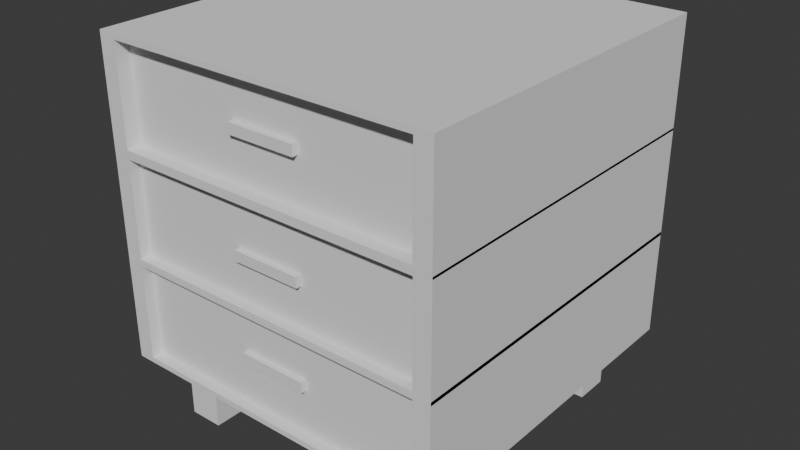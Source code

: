 # Source: Commode_Type_1_.blend  (saved by Blender 4.3.32; exported with 4.5.12 LTS)
import bpy
from mathutils import Matrix  # noqa: F401  (used for matrix-valued properties, if any)

bpy.ops.wm.read_factory_settings(use_empty=True)
scene = bpy.context.scene
scene.name = 'Scene'

# ---- collections
col_collection = bpy.data.collections.new('Collection'); scene.collection.children.link(col_collection)

# ---- world
world_world = bpy.data.worlds.new('World'); scene.world = world_world
world_world.use_nodes = True; world_world.node_tree.nodes.clear()
_N = world_world.node_tree.nodes; _L = world_world.node_tree.links
n0 = _N.new('ShaderNodeOutputWorld'); n0.name = 'World Output'; n0.location = (300, 300)
n1 = _N.new('ShaderNodeBackground'); n1.name = 'Background'; n1.location = (10, 300)
n1.inputs[0].default_value = (0.05088, 0.05088, 0.05088, 1.0)
_L.new(n1.outputs[0], n0.inputs[0])
n0.is_active_output = True
world_world.color = (0.05088, 0.05088, 0.05088)
world_world.sun_shadow_jitter_overblur = 0.0

# ---- meshes
me_cube_012 = bpy.data.meshes.new('Cube.012')
me_cube_012.from_pydata([(0.6011, -0.1013, 0.6853), (0.6011, -0.3021, 0.6849), (0.6011, -0.0999, 0.1142), (0.6011, -0.3007, 0.1137), (0.7989, -0.1013, 0.6853), (0.7989, -0.3021, 0.6849), (0.7989, -0.0999, 0.1142), (0.7989, -0.3007, 0.1137), (-0.7989, -0.1013, 0.6853), (-0.7989, -0.3021, 0.6849), (-0.7989, -0.0999, 0.1142), (-0.7989, -0.3007, 0.1137), (-0.6011, -0.1013, 0.6853), (-0.6011, -0.3021, 0.6849), (-0.6011, -0.0999, 0.1142), (-0.6011, -0.3007, 0.1137), (0.6011, -1.601, 0.6817), (0.6011, -1.802, 0.6812), (0.6011, -1.6, 0.1105), (0.6011, -1.801, 0.11), (0.7989, -1.601, 0.6817), (0.7989, -1.802, 0.6812), (0.7989, -1.6, 0.1105), (0.7989, -1.801, 0.11), (-0.7989, -1.601, 0.6817), (-0.7989, -1.802, 0.6812), (-0.7989, -1.6, 0.1105), (-0.7989, -1.801, 0.11), (-0.6011, -1.601, 0.6817), (-0.6011, -1.802, 0.6812), (-0.6011, -1.6, 0.1105), (-0.6011, -1.801, 0.11)], [], [(0, 1, 3, 2), (2, 3, 7, 6), (6, 7, 5, 4), (4, 5, 1, 0), (2, 6, 4, 0), (7, 3, 1, 5), (8, 9, 11, 10), (10, 11, 15, 14), (14, 15, 13, 12), (12, 13, 9, 8), (10, 14, 12, 8), (15, 11, 9, 13), (16, 17, 19, 18), (18, 19, 23, 22), (22, 23, 21, 20), (20, 21, 17, 16), (18, 22, 20, 16), (23, 19, 17, 21), (24, 25, 27, 26), (26, 27, 31, 30), (30, 31, 29, 28), (28, 29, 25, 24), (26, 30, 28, 24), (31, 27, 25, 29)])
me_cube_012.polygons.foreach_set('use_smooth', [True] * 24)
_k = set([(0, 1), (0, 2), (0, 4), (1, 3), (1, 5), (2, 3), (2, 6), (3, 7), (4, 5), (4, 6), (5, 7), (6, 7), (8, 9), (8, 10), (8, 12), (9, 11), (9, 13), (10, 11), (10, 14), (11, 15), (12, 13), (12, 14), (13, 15), (14, 15), (16, 17), (16, 18), (16, 20), (17, 19), (17, 21), (18, 19), (18, 22), (19, 23), (20, 21), (20, 22), (21, 23), (22, 23), (24, 25), (24, 26), (24, 28), (25, 27), (25, 29), (26, 27), (26, 30), (27, 31), (28, 29), (28, 30), (29, 31), (30, 31)])
me_cube_012.attributes.new('sharp_edge', 'BOOLEAN', 'EDGE').data.foreach_set('value', [ (min(e.vertices), max(e.vertices)) in _k for e in me_cube_012.edges])
_uv = me_cube_012.uv_layers.new(name='UVMap')
_uv.uv.foreach_set('vector', [0.375, 0.0, 0.625, 0.0, 0.625, 0.25, 0.375, 0.25, 0.375, 0.25, 0.625, 0.25, 0.625, 0.5, 0.375, 0.5, 0.375, 0.5, 0.625, 0.5, 0.625, 0.75, 0.375, 0.75, 0.375, 0.75, 0.625, 0.75, 0.625, 1.0, 0.375, 1.0, 0.125, 0.5, 0.375, 0.5, 0.375, 0.75, 0.125, 0.75, 0.625, 0.5, 0.875, 0.5, 0.875, 0.75, 0.625, 0.75, 0.375, 0.0, 0.625, 0.0, 0.625, 0.25, 0.375, 0.25, 0.375, 0.25, 0.625, 0.25, 0.625, 0.5, 0.375, 0.5, 0.375, 0.5, 0.625, 0.5, 0.625, 0.75, 0.375, 0.75, 0.375, 0.75, 0.625, 0.75, 0.625, 1.0, 0.375, 1.0, 0.125, 0.5, 0.375, 0.5, 0.375, 0.75, 0.125, 0.75, 0.625, 0.5, 0.875, 0.5, 0.875, 0.75, 0.625, 0.75, 0.375, 0.0, 0.625, 0.0, 0.625, 0.25, 0.375, 0.25, 0.375, 0.25, 0.625, 0.25, 0.625, 0.5, 0.375, 0.5, 0.375, 0.5, 0.625, 0.5, 0.625, 0.75, 0.375, 0.75, 0.375, 0.75, 0.625, 0.75, 0.625, 1.0, 0.375, 1.0, 0.125, 0.5, 0.375, 0.5, 0.375, 0.75, 0.125, 0.75, 0.625, 0.5, 0.875, 0.5, 0.875, 0.75, 0.625, 0.75, 0.375, 0.0, 0.625, 0.0, 0.625, 0.25, 0.375, 0.25, 0.375, 0.25, 0.625, 0.25, 0.625, 0.5, 0.375, 0.5, 0.375, 0.5, 0.625, 0.5, 0.625, 0.75, 0.375, 0.75, 0.375, 0.75, 0.625, 0.75, 0.625, 1.0, 0.375, 1.0, 0.125, 0.5, 0.375, 0.5, 0.375, 0.75, 0.125, 0.75, 0.625, 0.5, 0.875, 0.5, 0.875, 0.75, 0.625, 0.75])
me_cube_012.update()
me_cube_012.normals_split_custom_set([tuple(v) for v in zip(*[iter([1.0, 2.312e-07, 1.562e-07, 1.0, 2.312e-07, 1.562e-07, 1.0, 2.312e-07, 1.562e-07, 1.0, 2.312e-07, 1.562e-07, -2.815e-07, -0.002441, 1.0, -2.815e-07, -0.002441, 1.0, -2.815e-07, -0.002441, 1.0, -2.815e-07, -0.002441, 1.0, -1.0, 3.401e-07, -1.562e-07, -1.0, 3.401e-07, -1.562e-07, -1.0, 3.401e-07, -1.562e-07, -1.0, 3.401e-07, -1.562e-07, 3.753e-07, 0.002441, -1.0, 3.753e-07, 0.002441, -1.0, 3.753e-07, 0.002441, -1.0, 3.753e-07, 0.002441, -1.0, -1.509e-07, -1.0, -0.002441, -1.509e-07, -1.0, -0.002441, -1.509e-07, -1.0, -0.002441, -1.509e-07, -1.0, -0.002441, 1.493e-07, 1.0, 0.002441, 1.493e-07, 1.0, 0.002441, 1.493e-07, 1.0, 0.002441, 1.493e-07, 1.0, 0.002441, 1.0, -4.447e-07, 1.562e-07, 1.0, -4.447e-07, 1.562e-07, 1.0, -4.447e-07, 1.562e-07, 1.0, -4.447e-07, 1.562e-07, -2.815e-07, -0.002441, 1.0, -2.815e-07, -0.002441, 1.0, -2.815e-07, -0.002441, 1.0, -2.815e-07, -0.002441, 1.0, -1.0, -2.838e-07, -1.562e-07, -1.0, -2.838e-07, -1.562e-07, -1.0, -2.838e-07, -1.562e-07, -1.0, -2.838e-07, -1.562e-07, 3.753e-07, 0.002441, -1.0, 3.753e-07, 0.002441, -1.0, 3.753e-07, 0.002441, -1.0, 3.753e-07, 0.002441, -1.0, -1.509e-07, -1.0, -0.002441, -1.509e-07, -1.0, -0.002441, -1.509e-07, -1.0, -0.002441, -1.509e-07, -1.0, -0.002441, 1.493e-07, 1.0, 0.002441, 1.493e-07, 1.0, 0.002441, 1.493e-07, 1.0, 0.002441, 1.493e-07, 1.0, 0.002441, 1.0, 2.312e-07, 1.562e-07, 1.0, 2.312e-07, 1.562e-07, 1.0, 2.312e-07, 1.562e-07, 1.0, 2.312e-07, 1.562e-07, -2.815e-07, -0.002441, 1.0, -2.815e-07, -0.002441, 1.0, -2.815e-07, -0.002441, 1.0, -2.815e-07, -0.002441, 1.0, -1.0, 3.401e-07, -1.562e-07, -1.0, 3.401e-07, -1.562e-07, -1.0, 3.401e-07, -1.562e-07, -1.0, 3.401e-07, -1.562e-07, 3.753e-07, 0.002441, -1.0, 3.753e-07, 0.002441, -1.0, 3.753e-07, 0.002441, -1.0, 3.753e-07, 0.002441, -1.0, 0.0, -1.0, -0.002441, 0.0, -1.0, -0.002441, 0.0, -1.0, -0.002441, 0.0, -1.0, -0.002441, -1.031e-09, 1.0, 0.002441, -1.031e-09, 1.0, 0.002441, -1.031e-09, 1.0, 0.002441, -1.031e-09, 1.0, 0.002441, 1.0, -4.447e-07, 1.562e-07, 1.0, -4.447e-07, 1.562e-07, 1.0, -4.447e-07, 1.562e-07, 1.0, -4.447e-07, 1.562e-07, -2.815e-07, -0.002441, 1.0, -2.815e-07, -0.002441, 1.0, -2.815e-07, -0.002441, 1.0, -2.815e-07, -0.002441, 1.0, -1.0, -2.838e-07, -1.562e-07, -1.0, -2.838e-07, -1.562e-07, -1.0, -2.838e-07, -1.562e-07, -1.0, -2.838e-07, -1.562e-07, 3.753e-07, 0.002441, -1.0, 3.753e-07, 0.002441, -1.0, 3.753e-07, 0.002441, -1.0, 3.753e-07, 0.002441, -1.0, 0.0, -1.0, -0.002441, 0.0, -1.0, -0.002441, 0.0, -1.0, -0.002441, 0.0, -1.0, -0.002441, -1.031e-09, 1.0, 0.002441, -1.031e-09, 1.0, 0.002441, -1.031e-09, 1.0, 0.002441, -1.031e-09, 1.0, 0.002441])] * 3)])
me_cube_007 = bpy.data.meshes.new('Cube.007')
me_cube_007.from_pydata([(0.2, -0.02993, -0.03007), (0.2, -0.03007, 0.02993), (-0.2, -0.02993, -0.03007), (-0.2, -0.03007, 0.02993), (0.2, 0.03007, -0.02993), (0.2, 0.02993, 0.03007), (-0.2, 0.03007, -0.02993), (-0.2, 0.02993, 0.03007)], [], [(0, 1, 3, 2), (2, 3, 7, 6), (6, 7, 5, 4), (4, 5, 1, 0), (2, 6, 4, 0), (7, 3, 1, 5)])
me_cube_007.polygons.foreach_set('use_smooth', [True] * 6)
_k = set([(0, 1), (0, 2), (0, 4), (1, 3), (1, 5), (2, 3), (2, 6), (3, 7), (4, 5), (4, 6), (5, 7), (6, 7)])
me_cube_007.attributes.new('sharp_edge', 'BOOLEAN', 'EDGE').data.foreach_set('value', [ (min(e.vertices), max(e.vertices)) in _k for e in me_cube_007.edges])
_uv = me_cube_007.uv_layers.new(name='UVMap')
_uv.uv.foreach_set('vector', [0.375, 0.0, 0.625, 0.0, 0.625, 0.25, 0.375, 0.25, 0.375, 0.25, 0.625, 0.25, 0.625, 0.5, 0.375, 0.5, 0.375, 0.5, 0.625, 0.5, 0.625, 0.75, 0.375, 0.75, 0.375, 0.75, 0.625, 0.75, 0.625, 1.0, 0.375, 1.0, 0.125, 0.5, 0.375, 0.5, 0.375, 0.75, 0.125, 0.75, 0.625, 0.5, 0.875, 0.5, 0.875, 0.75, 0.625, 0.75])
me_cube_007.update()
me_cube_007.normals_split_custom_set([tuple(v) for v in zip(*[iter([-7.462e-08, -1.0, -0.002441, -7.462e-08, -1.0, -0.002441, -7.462e-08, -1.0, -0.002441, -7.462e-08, -1.0, -0.002441, -1.0, 0.0, 0.0, -1.0, 0.0, 0.0, -1.0, 0.0, 0.0, -1.0, 0.0, 0.0, 7.462e-08, 1.0, 0.002441, 7.462e-08, 1.0, 0.002441, 7.462e-08, 1.0, 0.002441, 7.462e-08, 1.0, 0.002441, 1.0, 0.0, 0.0, 1.0, 0.0, 0.0, 1.0, 0.0, 0.0, 1.0, 0.0, 0.0, -4.366e-08, 0.002441, -1.0, -4.366e-08, 0.002441, -1.0, -4.366e-08, 0.002441, -1.0, -4.366e-08, 0.002441, -1.0, 4.366e-08, -0.002441, 1.0, 4.366e-08, -0.002441, 1.0, 4.366e-08, -0.002441, 1.0, 4.366e-08, -0.002441, 1.0])] * 3)])
me_cube_001 = bpy.data.meshes.new('Cube.001')
me_cube_001.from_pydata([(1.0, -1.938, -0.9031), (1.0, 0.06219, -0.8983), (-1.0, -1.938, -0.9031), (1.0, -1.936, -1.526), (1.0, 0.06371, -1.521), (-1.0, -1.936, -1.526), (-1.0, 0.06371, -1.521), (-1.0, 0.06219, -0.8983), (-0.9, 0.06227, -0.9294), (0.9, 0.06227, -0.9294), (-0.9, 0.06364, -1.49), (-0.9, -1.846, -0.9341), (0.9, -1.846, -0.9341), (-0.9, -1.845, -1.495), (0.9, -1.845, -1.495), (0.9, 0.06364, -1.49)], [], [(3, 4, 1, 0), (0, 1, 7, 2), (2, 5, 3, 0), (5, 6, 4, 3), (2, 7, 6, 5), (4, 6, 7, 8, 10, 15), (7, 1, 4, 15, 9, 8), (9, 12, 11, 8), (8, 11, 13, 10), (11, 12, 14, 13), (13, 14, 15, 10), (14, 12, 9, 15)])
me_cube_001.polygons.foreach_set('use_smooth', [True] * 12)
_k = set([(0, 1), (0, 2), (0, 3), (1, 4), (1, 7), (2, 5), (2, 7), (3, 4), (3, 5), (4, 6), (5, 6), (6, 7), (8, 9), (8, 10), (8, 11), (9, 12), (9, 15), (10, 13), (10, 15), (11, 12), (11, 13), (12, 14), (13, 14), (14, 15)])
me_cube_001.attributes.new('sharp_edge', 'BOOLEAN', 'EDGE').data.foreach_set('value', [ (min(e.vertices), max(e.vertices)) in _k for e in me_cube_001.edges])
_uv = me_cube_001.uv_layers.new(name='UVMap')
_uv.uv.foreach_set('vector', [0.375, 0.75, 0.625, 0.75, 0.625, 1.0, 0.375, 1.0, 0.375, 0.0, 0.625, 0.0, 0.625, 0.25, 0.375, 0.25, 0.125, 0.5, 0.375, 0.5, 0.375, 0.75, 0.125, 0.75, 0.375, 0.5, 0.625, 0.5, 0.625, 0.75, 0.375, 0.75, 0.375, 0.25, 0.625, 0.25, 0.625, 0.5, 0.375, 0.5, 0.625, 0.75, 0.625, 0.5, 0.875, 0.5, 0.8625, 0.5125, 0.6375, 0.5125, 0.6375, 0.7375, 0.875, 0.5, 0.875, 0.75, 0.625, 0.75, 0.6375, 0.7375, 0.8625, 0.7375, 0.8625, 0.5125, 0.6167, 0.0, 0.375, 0.0, 0.375, 0.25, 0.6167, 0.25, 0.6167, 0.25, 0.375, 0.25, 0.375, 0.5, 0.6167, 0.5, 0.125, 0.5, 0.125, 0.75, 0.375, 0.75, 0.375, 0.5, 0.375, 0.5, 0.375, 0.75, 0.6167, 0.75, 0.6167, 0.5, 0.375, 0.75, 0.375, 1.0, 0.6167, 1.0, 0.6167, 0.75])
me_cube_001.update()
me_cube_001.normals_split_custom_set([tuple(v) for v in zip(*[iter([1.0, -4.82e-08, -1.455e-10, 1.0, -4.82e-08, -1.455e-10, 1.0, -4.82e-08, -1.455e-10, 1.0, -4.82e-08, -1.455e-10, 2.98e-08, -0.002441, 1.0, 2.98e-08, -0.002441, 1.0, 2.98e-08, -0.002441, 1.0, 2.98e-08, -0.002441, 1.0, -5.968e-08, -1.0, -0.002442, -5.968e-08, -1.0, -0.002442, -5.968e-08, -1.0, -0.002442, -5.968e-08, -1.0, -0.002442, 5.96e-08, 0.002441, -1.0, 5.96e-08, 0.002441, -1.0, 5.96e-08, 0.002441, -1.0, 5.96e-08, 0.002441, -1.0, -1.0, 9.49e-08, 1.914e-07, -1.0, 9.49e-08, 1.914e-07, -1.0, 9.49e-08, 1.914e-07, -1.0, 9.49e-08, 1.914e-07, 6.827e-08, 1.0, 0.002441, 8.376e-08, 1.0, 0.002442, 8.008e-08, 1.0, 0.002442, 7.221e-08, 1.0, 0.002441, 8.376e-08, 1.0, 0.002442, 7.614e-08, 1.0, 0.002442, 8.008e-08, 1.0, 0.002442, 6.458e-08, 1.0, 0.002441, 6.827e-08, 1.0, 0.002441, 7.614e-08, 1.0, 0.002442, 6.458e-08, 1.0, 0.002441, 7.221e-08, 1.0, 0.002441, -3.47e-08, 0.002441, -1.0, -3.47e-08, 0.002441, -1.0, -3.47e-08, 0.002441, -1.0, -3.47e-08, 0.002441, -1.0, 1.0, -5.481e-08, -1.525e-10, 1.0, -5.481e-08, -1.525e-10, 1.0, -5.481e-08, -1.525e-10, 1.0, -5.481e-08, -1.525e-10, 1.325e-07, 1.0, 0.002441, 1.325e-07, 1.0, 0.002441, 1.325e-07, 1.0, 0.002441, 1.325e-07, 1.0, 0.002441, -1.122e-08, -0.002441, 1.0, -1.122e-08, -0.002441, 1.0, -1.122e-08, -0.002441, 1.0, -1.122e-08, -0.002441, 1.0, -1.0, 5.568e-08, 1.525e-10, -1.0, 5.568e-08, 1.525e-10, -1.0, 5.568e-08, 1.525e-10, -1.0, 5.568e-08, 1.525e-10])] * 3)])
me_cube_002 = bpy.data.meshes.new('Cube.002')
me_cube_002.from_pydata([(0.9, -1.89, -0.93), (0.9, -0.01977, -0.9254), (-0.9, -1.89, -0.93), (0.9, -1.888, -1.491), (0.9, -0.0184, -1.486), (-0.9, -1.888, -1.491), (-0.9, -0.0184, -1.486), (-0.9, -0.01977, -0.9254)], [], [(3, 4, 1, 0), (0, 1, 7, 2), (2, 5, 3, 0), (5, 6, 4, 3), (2, 7, 6, 5), (6, 7, 1, 4)])
me_cube_002.polygons.foreach_set('use_smooth', [True] * 6)
_k = set([(0, 1), (0, 2), (0, 3), (1, 4), (1, 7), (2, 5), (2, 7), (3, 4), (3, 5), (4, 6), (5, 6), (6, 7)])
me_cube_002.attributes.new('sharp_edge', 'BOOLEAN', 'EDGE').data.foreach_set('value', [ (min(e.vertices), max(e.vertices)) in _k for e in me_cube_002.edges])
_uv = me_cube_002.uv_layers.new(name='UVMap')
_uv.uv.foreach_set('vector', [0.375, 0.75, 0.625, 0.75, 0.625, 1.0, 0.375, 1.0, 0.375, 0.0, 0.625, 0.0, 0.625, 0.25, 0.375, 0.25, 0.125, 0.5, 0.375, 0.5, 0.375, 0.75, 0.125, 0.75, 0.375, 0.5, 0.625, 0.5, 0.625, 0.75, 0.375, 0.75, 0.375, 0.25, 0.625, 0.25, 0.625, 0.5, 0.375, 0.5, 0.625, 0.5, 0.875, 0.5, 0.875, 0.75, 0.625, 0.75])
me_cube_002.update()
me_cube_002.normals_split_custom_set([tuple(v) for v in zip(*[iter([1.0, -1.31e-07, -1.557e-10, 1.0, -1.31e-07, -1.557e-10, 1.0, -1.31e-07, -1.557e-10, 1.0, -1.31e-07, -1.557e-10, 7.084e-08, -0.002441, 1.0, 7.084e-08, -0.002441, 1.0, 7.084e-08, -0.002441, 1.0, 7.084e-08, -0.002441, 1.0, -1.324e-07, -1.0, -0.002442, -1.324e-07, -1.0, -0.002442, -1.324e-07, -1.0, -0.002442, -1.324e-07, -1.0, -0.002442, 0.0, 0.002441, -1.0, 0.0, 0.002441, -1.0, 0.0, 0.002441, -1.0, 0.0, 0.002441, -1.0, -1.0, 1.359e-07, 1.557e-10, -1.0, 1.359e-07, 1.557e-10, -1.0, 1.359e-07, 1.557e-10, -1.0, 1.359e-07, 1.557e-10, 7.449e-08, 1.0, 0.002441, 7.449e-08, 1.0, 0.002441, 7.449e-08, 1.0, 0.002441, 7.449e-08, 1.0, 0.002441])] * 3)])
me_cube_003 = bpy.data.meshes.new('Cube.003')
me_cube_003.from_pydata([(1.0, -1.94, -0.2931), (1.0, 0.06023, -0.2883), (-1.0, -1.94, -0.2931), (1.0, -1.938, -0.9163), (1.0, 0.06175, -0.9114), (-1.0, -1.938, -0.9163), (-1.0, 0.06175, -0.9114), (-1.0, 0.06023, -0.2883), (-0.9, 0.0603, -0.3194), (0.9, 0.0603, -0.3194), (-0.9, 0.06167, -0.8803), (-0.9, -1.848, -0.3241), (0.9, -1.848, -0.3241), (-0.9, -1.847, -0.8849), (0.9, -1.847, -0.8849), (0.9, 0.06167, -0.8803)], [], [(3, 4, 1, 0), (0, 1, 7, 2), (2, 5, 3, 0), (5, 6, 4, 3), (2, 7, 6, 5), (4, 6, 7, 8, 10, 15), (7, 1, 4, 15, 9, 8), (9, 12, 11, 8), (8, 11, 13, 10), (11, 12, 14, 13), (13, 14, 15, 10), (14, 12, 9, 15)])
me_cube_003.polygons.foreach_set('use_smooth', [True] * 12)
_k = set([(0, 1), (0, 2), (0, 3), (1, 4), (1, 7), (2, 5), (2, 7), (3, 4), (3, 5), (4, 6), (5, 6), (6, 7), (8, 9), (8, 10), (8, 11), (9, 12), (9, 15), (10, 13), (10, 15), (11, 12), (11, 13), (12, 14), (13, 14), (14, 15)])
me_cube_003.attributes.new('sharp_edge', 'BOOLEAN', 'EDGE').data.foreach_set('value', [ (min(e.vertices), max(e.vertices)) in _k for e in me_cube_003.edges])
_uv = me_cube_003.uv_layers.new(name='UVMap')
_uv.uv.foreach_set('vector', [0.375, 0.75, 0.625, 0.75, 0.625, 1.0, 0.375, 1.0, 0.375, 0.0, 0.625, 0.0, 0.625, 0.25, 0.375, 0.25, 0.125, 0.5, 0.375, 0.5, 0.375, 0.75, 0.125, 0.75, 0.375, 0.5, 0.625, 0.5, 0.625, 0.75, 0.375, 0.75, 0.375, 0.25, 0.625, 0.25, 0.625, 0.5, 0.375, 0.5, 0.625, 0.75, 0.625, 0.5, 0.875, 0.5, 0.8625, 0.5125, 0.6375, 0.5125, 0.6375, 0.7375, 0.875, 0.5, 0.875, 0.75, 0.625, 0.75, 0.6375, 0.7375, 0.8625, 0.7375, 0.8625, 0.5125, 0.6167, 0.0, 0.375, 0.0, 0.375, 0.25, 0.6167, 0.25, 0.6167, 0.25, 0.375, 0.25, 0.375, 0.5, 0.6167, 0.5, 0.125, 0.5, 0.125, 0.75, 0.375, 0.75, 0.375, 0.5, 0.375, 0.5, 0.375, 0.75, 0.6167, 0.75, 0.6167, 0.5, 0.375, 0.75, 0.375, 1.0, 0.6167, 1.0, 0.6167, 0.75])
me_cube_003.update()
me_cube_003.normals_split_custom_set([tuple(v) for v in zip(*[iter([1.0, -4.82e-08, -9.579e-08, 1.0, -4.82e-08, -9.579e-08, 1.0, -4.82e-08, -9.579e-08, 1.0, -4.82e-08, -9.579e-08, 2.98e-08, -0.002441, 1.0, 2.98e-08, -0.002441, 1.0, 2.98e-08, -0.002441, 1.0, 2.98e-08, -0.002441, 1.0, -1.192e-07, -1.0, -0.002441, -1.192e-07, -1.0, -0.002441, -1.192e-07, -1.0, -0.002441, -1.192e-07, -1.0, -0.002441, -5.96e-08, 0.002441, -1.0, -5.96e-08, 0.002441, -1.0, -5.96e-08, 0.002441, -1.0, -5.96e-08, 0.002441, -1.0, -1.0, 4.782e-08, 1.455e-10, -1.0, 4.782e-08, 1.455e-10, -1.0, 4.782e-08, 1.455e-10, -1.0, 4.782e-08, 1.455e-10, 6.595e-08, 1.0, 0.002442, 7.464e-08, 1.0, 0.002441, 7.257e-08, 1.0, 0.002441, 6.815e-08, 1.0, 0.002442, 7.464e-08, 1.0, 0.002441, 7.036e-08, 1.0, 0.002441, 7.257e-08, 1.0, 0.002441, 6.388e-08, 1.0, 0.002442, 6.595e-08, 1.0, 0.002442, 7.036e-08, 1.0, 0.002441, 6.388e-08, 1.0, 0.002442, 6.815e-08, 1.0, 0.002442, -3.47e-08, 0.002441, -1.0, -3.47e-08, 0.002441, -1.0, -3.47e-08, 0.002441, -1.0, -3.47e-08, 0.002441, -1.0, 1.0, -5.481e-08, -1.064e-07, 1.0, -5.481e-08, -1.064e-07, 1.0, -5.481e-08, -1.064e-07, 1.0, -5.481e-08, -1.064e-07, 1.327e-07, 1.0, 0.002442, 1.327e-07, 1.0, 0.002442, 1.327e-07, 1.0, 0.002442, 1.327e-07, 1.0, 0.002442, 6.906e-08, -0.002441, 1.0, 6.906e-08, -0.002441, 1.0, 6.906e-08, -0.002441, 1.0, 6.906e-08, -0.002441, 1.0, -1.0, 1.114e-07, 1.064e-07, -1.0, 1.114e-07, 1.064e-07, -1.0, 1.114e-07, 1.064e-07, -1.0, 1.114e-07, 1.064e-07])] * 3)])
me_cube_004 = bpy.data.meshes.new('Cube.004')
me_cube_004.from_pydata([(0.9, -1.871, -0.3222), (0.9, -0.001514, -0.3176), (-0.9, -1.871, -0.3222), (0.9, -1.87, -0.883), (0.9, -0.0001444, -0.8785), (-0.9, -1.87, -0.883), (-0.9, -0.0001442, -0.8785), (-0.9, -0.001514, -0.3176)], [], [(3, 4, 1, 0), (0, 1, 7, 2), (2, 5, 3, 0), (5, 6, 4, 3), (2, 7, 6, 5), (6, 7, 1, 4)])
me_cube_004.polygons.foreach_set('use_smooth', [True] * 6)
_k = set([(0, 1), (0, 2), (0, 3), (1, 4), (1, 7), (2, 5), (2, 7), (3, 4), (3, 5), (4, 6), (5, 6), (6, 7)])
me_cube_004.attributes.new('sharp_edge', 'BOOLEAN', 'EDGE').data.foreach_set('value', [ (min(e.vertices), max(e.vertices)) in _k for e in me_cube_004.edges])
_uv = me_cube_004.uv_layers.new(name='UVMap')
_uv.uv.foreach_set('vector', [0.375, 0.75, 0.625, 0.75, 0.625, 1.0, 0.375, 1.0, 0.375, 0.0, 0.625, 0.0, 0.625, 0.25, 0.375, 0.25, 0.125, 0.5, 0.375, 0.5, 0.375, 0.75, 0.125, 0.75, 0.375, 0.5, 0.625, 0.5, 0.625, 0.75, 0.375, 0.75, 0.375, 0.25, 0.625, 0.25, 0.625, 0.5, 0.375, 0.5, 0.625, 0.5, 0.875, 0.5, 0.875, 0.75, 0.625, 0.75])
me_cube_004.update()
me_cube_004.normals_split_custom_set([tuple(v) for v in zip(*[iter([1.0, -7.948e-08, -1.064e-07, 1.0, -7.948e-08, -1.064e-07, 1.0, -7.948e-08, -1.064e-07, 1.0, -7.948e-08, -1.064e-07, 3.542e-08, -0.002441, 1.0, 3.542e-08, -0.002441, 1.0, 3.542e-08, -0.002441, 1.0, 3.542e-08, -0.002441, 1.0, -1.325e-07, -1.0, -0.002441, -1.325e-07, -1.0, -0.002441, -1.325e-07, -1.0, -0.002441, -1.325e-07, -1.0, -0.002441, -7.084e-08, 0.002441, -1.0, -7.084e-08, 0.002441, -1.0, -7.084e-08, 0.002441, -1.0, -7.084e-08, 0.002441, -1.0, -1.0, 7.327e-08, 1.064e-07, -1.0, 7.327e-08, 1.064e-07, -1.0, 7.327e-08, 1.064e-07, -1.0, 7.327e-08, 1.064e-07, 7.536e-08, 1.0, 0.002441, 7.536e-08, 1.0, 0.002441, 7.536e-08, 1.0, 0.002441, 7.536e-08, 1.0, 0.002441])] * 3)])
me_cube_005 = bpy.data.meshes.new('Cube.005')
me_cube_005.from_pydata([(1.0, -1.941, 0.3092), (1.0, 0.05923, 0.3141), (-1.0, -1.941, 0.3092), (1.0, -1.939, -0.314), (1.0, 0.06075, -0.3091), (-1.0, -1.939, -0.314), (-1.0, 0.06075, -0.3091), (-1.0, 0.05923, 0.3141), (-0.9, 0.05931, 0.2829), (0.9, 0.05931, 0.2829), (-0.9, 0.06068, -0.278), (-0.9, -1.849, 0.2782), (0.9, -1.849, 0.2782), (-0.9, -1.848, -0.2826), (0.9, -1.848, -0.2826), (0.9, 0.06068, -0.278)], [], [(3, 4, 1, 0), (0, 1, 7, 2), (2, 5, 3, 0), (5, 6, 4, 3), (2, 7, 6, 5), (4, 6, 7, 8, 10, 15), (7, 1, 4, 15, 9, 8), (9, 12, 11, 8), (8, 11, 13, 10), (11, 12, 14, 13), (13, 14, 15, 10), (14, 12, 9, 15)])
me_cube_005.polygons.foreach_set('use_smooth', [True] * 12)
_k = set([(0, 1), (0, 2), (0, 3), (1, 4), (1, 7), (2, 5), (2, 7), (3, 4), (3, 5), (4, 6), (5, 6), (6, 7), (8, 9), (8, 10), (8, 11), (9, 12), (9, 15), (10, 13), (10, 15), (11, 12), (11, 13), (12, 14), (13, 14), (14, 15)])
me_cube_005.attributes.new('sharp_edge', 'BOOLEAN', 'EDGE').data.foreach_set('value', [ (min(e.vertices), max(e.vertices)) in _k for e in me_cube_005.edges])
_uv = me_cube_005.uv_layers.new(name='UVMap')
_uv.uv.foreach_set('vector', [0.375, 0.75, 0.625, 0.75, 0.625, 1.0, 0.375, 1.0, 0.375, 0.0, 0.625, 0.0, 0.625, 0.25, 0.375, 0.25, 0.125, 0.5, 0.375, 0.5, 0.375, 0.75, 0.125, 0.75, 0.375, 0.5, 0.625, 0.5, 0.625, 0.75, 0.375, 0.75, 0.375, 0.25, 0.625, 0.25, 0.625, 0.5, 0.375, 0.5, 0.625, 0.75, 0.625, 0.5, 0.875, 0.5, 0.8625, 0.5125, 0.6375, 0.5125, 0.6375, 0.7375, 0.875, 0.5, 0.875, 0.75, 0.625, 0.75, 0.6375, 0.7375, 0.8625, 0.7375, 0.8625, 0.5125, 0.6167, 0.0, 0.375, 0.0, 0.375, 0.25, 0.6167, 0.25, 0.6167, 0.25, 0.375, 0.25, 0.375, 0.5, 0.6167, 0.5, 0.125, 0.5, 0.125, 0.75, 0.375, 0.75, 0.375, 0.5, 0.375, 0.5, 0.375, 0.75, 0.6167, 0.75, 0.6167, 0.5, 0.375, 0.75, 0.375, 1.0, 0.6167, 1.0, 0.6167, 0.75])
me_cube_005.update()
me_cube_005.normals_split_custom_set([tuple(v) for v in zip(*[iter([1.0, -2.428e-08, -1.455e-10, 1.0, -2.428e-08, -1.455e-10, 1.0, -2.428e-08, -1.455e-10, 1.0, -2.428e-08, -1.455e-10, 2.98e-08, -0.002441, 1.0, 2.98e-08, -0.002441, 1.0, 2.98e-08, -0.002441, 1.0, 2.98e-08, -0.002441, 1.0, -5.968e-08, -1.0, -0.002441, -5.968e-08, -1.0, -0.002441, -5.968e-08, -1.0, -0.002441, -5.968e-08, -1.0, -0.002441, -2.98e-08, 0.002441, -1.0, -2.98e-08, 0.002441, -1.0, -2.98e-08, 0.002441, -1.0, -2.98e-08, 0.002441, -1.0, -1.0, 7.173e-08, 1.455e-10, -1.0, 7.173e-08, 1.455e-10, -1.0, 7.173e-08, 1.455e-10, -1.0, 7.173e-08, 1.455e-10, 7.467e-08, 1.0, 0.002441, 7.434e-08, 1.0, 0.002441, 7.442e-08, 1.0, 0.002441, 7.458e-08, 1.0, 0.002441, 7.434e-08, 1.0, 0.002441, 7.45e-08, 1.0, 0.002441, 7.442e-08, 1.0, 0.002441, 7.474e-08, 1.0, 0.002441, 7.467e-08, 1.0, 0.002441, 7.45e-08, 1.0, 0.002441, 7.474e-08, 1.0, 0.002441, 7.458e-08, 1.0, 0.002441, -1.735e-08, 0.002441, -1.0, -1.735e-08, 0.002441, -1.0, -1.735e-08, 0.002441, -1.0, -1.735e-08, 0.002441, -1.0, 1.0, -6.09e-08, -1.525e-10, 1.0, -6.09e-08, -1.525e-10, 1.0, -6.09e-08, -1.525e-10, 1.0, -6.09e-08, -1.525e-10, 1.325e-07, 1.0, 0.002441, 1.325e-07, 1.0, 0.002441, 1.325e-07, 1.0, 0.002441, 1.325e-07, 1.0, 0.002441, 4.555e-08, -0.002441, 1.0, 4.555e-08, -0.002441, 1.0, 4.555e-08, -0.002441, 1.0, 4.555e-08, -0.002441, 1.0, -1.0, 5.568e-08, 1.525e-10, -1.0, 5.568e-08, 1.525e-10, -1.0, 5.568e-08, 1.525e-10, -1.0, 5.568e-08, 1.525e-10])] * 3)])
me_cube_006 = bpy.data.meshes.new('Cube.006')
me_cube_006.from_pydata([(0.9, -1.872, 0.2802), (0.9, -0.002507, 0.2847), (-0.9, -1.872, 0.2802), (0.9, -1.871, -0.2807), (0.9, -0.001138, -0.2761), (-0.9, -1.871, -0.2807), (-0.9, -0.001138, -0.2761), (-0.9, -0.002507, 0.2847)], [], [(3, 4, 1, 0), (0, 1, 7, 2), (2, 5, 3, 0), (5, 6, 4, 3), (2, 7, 6, 5), (6, 7, 1, 4)])
me_cube_006.polygons.foreach_set('use_smooth', [True] * 6)
_k = set([(0, 1), (0, 2), (0, 3), (1, 4), (1, 7), (2, 5), (2, 7), (3, 4), (3, 5), (4, 6), (5, 6), (6, 7)])
me_cube_006.attributes.new('sharp_edge', 'BOOLEAN', 'EDGE').data.foreach_set('value', [ (min(e.vertices), max(e.vertices)) in _k for e in me_cube_006.edges])
_uv = me_cube_006.uv_layers.new(name='UVMap')
_uv.uv.foreach_set('vector', [0.375, 0.75, 0.625, 0.75, 0.625, 1.0, 0.375, 1.0, 0.375, 0.0, 0.625, 0.0, 0.625, 0.25, 0.375, 0.25, 0.125, 0.5, 0.375, 0.5, 0.375, 0.75, 0.125, 0.75, 0.375, 0.5, 0.625, 0.5, 0.625, 0.75, 0.375, 0.75, 0.375, 0.25, 0.625, 0.25, 0.625, 0.5, 0.375, 0.5, 0.625, 0.5, 0.875, 0.5, 0.875, 0.75, 0.625, 0.75])
me_cube_006.update()
me_cube_006.normals_split_custom_set([tuple(v) for v in zip(*[iter([1.0, -5.417e-08, -1.556e-10, 1.0, -5.417e-08, -1.556e-10, 1.0, -5.417e-08, -1.556e-10, 1.0, -5.417e-08, -1.556e-10, 1.771e-08, -0.002441, 1.0, 1.771e-08, -0.002441, 1.0, 1.771e-08, -0.002441, 1.0, 1.771e-08, -0.002441, 1.0, -1.325e-07, -1.0, -0.002441, -1.325e-07, -1.0, -0.002441, -1.325e-07, -1.0, -0.002441, -1.325e-07, -1.0, -0.002441, -3.542e-08, 0.002441, -1.0, -3.542e-08, 0.002441, -1.0, -3.542e-08, 0.002441, -1.0, -3.542e-08, 0.002441, -1.0, -1.0, 5.373e-08, 1.556e-10, -1.0, 5.373e-08, 1.556e-10, -1.0, 5.373e-08, 1.556e-10, -1.0, 5.373e-08, 1.556e-10, 7.552e-08, 1.0, 0.002441, 7.552e-08, 1.0, 0.002441, 7.552e-08, 1.0, 0.002441, 7.552e-08, 1.0, 0.002441])] * 3)])
me_cube_008 = bpy.data.meshes.new('Cube.008')
me_cube_008.from_pydata([(0.2, -0.02852, -0.6051), (0.2, -0.02867, -0.5451), (-0.2, -0.02852, -0.6051), (0.2, 0.03148, -0.6049), (0.2, 0.03133, -0.5449), (-0.2, 0.03148, -0.6049), (-0.2, 0.03133, -0.5449), (-0.2, -0.02867, -0.5451)], [], [(3, 4, 1, 0), (0, 1, 7, 2), (2, 5, 3, 0), (5, 6, 4, 3), (2, 7, 6, 5), (6, 7, 1, 4)])
me_cube_008.polygons.foreach_set('use_smooth', [True] * 6)
_k = set([(0, 1), (0, 2), (0, 3), (1, 4), (1, 7), (2, 5), (2, 7), (3, 4), (3, 5), (4, 6), (5, 6), (6, 7)])
me_cube_008.attributes.new('sharp_edge', 'BOOLEAN', 'EDGE').data.foreach_set('value', [ (min(e.vertices), max(e.vertices)) in _k for e in me_cube_008.edges])
_uv = me_cube_008.uv_layers.new(name='UVMap')
_uv.uv.foreach_set('vector', [0.375, 0.75, 0.625, 0.75, 0.625, 1.0, 0.375, 1.0, 0.375, 0.0, 0.625, 0.0, 0.625, 0.25, 0.375, 0.25, 0.125, 0.5, 0.375, 0.5, 0.375, 0.75, 0.125, 0.75, 0.375, 0.5, 0.625, 0.5, 0.625, 0.75, 0.375, 0.75, 0.375, 0.25, 0.625, 0.25, 0.625, 0.5, 0.375, 0.5, 0.625, 0.5, 0.875, 0.5, 0.875, 0.75, 0.625, 0.75])
me_cube_008.update()
me_cube_008.normals_split_custom_set([tuple(v) for v in zip(*[iter([1.0, 0.0, 0.0, 1.0, 0.0, 0.0, 1.0, 0.0, 0.0, 1.0, 0.0, 0.0, -7.428e-08, -1.0, -0.002441, -7.428e-08, -1.0, -0.002441, -7.428e-08, -1.0, -0.002441, -7.428e-08, -1.0, -0.002441, 0.0, 0.002442, -1.0, 0.0, 0.002442, -1.0, 0.0, 0.002442, -1.0, 0.0, 0.002442, -1.0, 7.458e-08, 1.0, 0.002441, 7.458e-08, 1.0, 0.002441, 7.458e-08, 1.0, 0.002441, 7.458e-08, 1.0, 0.002441, -1.0, 0.0, 0.0, -1.0, 0.0, 0.0, -1.0, 0.0, 0.0, -1.0, 0.0, 0.0, 0.0, -0.002442, 1.0, 0.0, -0.002442, 1.0, 0.0, -0.002442, 1.0, 0.0, -0.002442, 1.0])] * 3)])
me_cube_009 = bpy.data.meshes.new('Cube.009')
me_cube_009.from_pydata([(0.2, -0.04275, -1.245), (0.2, -0.0429, -1.185), (-0.2, -0.04275, -1.245), (0.2, 0.01725, -1.245), (0.2, 0.0171, -1.185), (-0.2, 0.01725, -1.245), (-0.2, 0.0171, -1.185), (-0.2, -0.0429, -1.185)], [], [(3, 4, 1, 0), (0, 1, 7, 2), (2, 5, 3, 0), (5, 6, 4, 3), (2, 7, 6, 5), (6, 7, 1, 4)])
me_cube_009.polygons.foreach_set('use_smooth', [True] * 6)
_k = set([(0, 1), (0, 2), (0, 3), (1, 4), (1, 7), (2, 5), (2, 7), (3, 4), (3, 5), (4, 6), (5, 6), (6, 7)])
me_cube_009.attributes.new('sharp_edge', 'BOOLEAN', 'EDGE').data.foreach_set('value', [ (min(e.vertices), max(e.vertices)) in _k for e in me_cube_009.edges])
_uv = me_cube_009.uv_layers.new(name='UVMap')
_uv.uv.foreach_set('vector', [0.375, 0.75, 0.625, 0.75, 0.625, 1.0, 0.375, 1.0, 0.375, 0.0, 0.625, 0.0, 0.625, 0.25, 0.375, 0.25, 0.125, 0.5, 0.375, 0.5, 0.375, 0.75, 0.125, 0.75, 0.375, 0.5, 0.625, 0.5, 0.625, 0.75, 0.375, 0.75, 0.375, 0.25, 0.625, 0.25, 0.625, 0.5, 0.375, 0.5, 0.625, 0.5, 0.875, 0.5, 0.875, 0.75, 0.625, 0.75])
me_cube_009.update()
me_cube_009.normals_split_custom_set([tuple(v) for v in zip(*[iter([1.0, 0.0, -2.484e-07, 1.0, 0.0, -2.484e-07, 1.0, 0.0, -2.484e-07, 1.0, 0.0, -2.484e-07, -7.458e-08, -1.0, -0.002441, -7.458e-08, -1.0, -0.002441, -7.458e-08, -1.0, -0.002441, -7.458e-08, -1.0, -0.002441, 0.0, 0.002442, -1.0, 0.0, 0.002442, -1.0, 0.0, 0.002442, -1.0, 0.0, 0.002442, -1.0, 7.458e-08, 1.0, 0.002441, 7.458e-08, 1.0, 0.002441, 7.458e-08, 1.0, 0.002441, 7.458e-08, 1.0, 0.002441, -1.0, 0.0, 2.484e-07, -1.0, 0.0, 2.484e-07, -1.0, 0.0, 2.484e-07, -1.0, 0.0, 2.484e-07, 0.0, -0.002442, 1.0, 0.0, -0.002442, 1.0, 0.0, -0.002442, 1.0, 0.0, -0.002442, 1.0])] * 3)])

# ---- objects
ob_leg1 = bpy.data.objects.new('leg1', me_cube_012)
ob_cabin = bpy.data.objects.new('Cabin', me_cube_007)
ob_drawer = bpy.data.objects.new('Drawer', me_cube_001)
ob_cabin_002 = bpy.data.objects.new('Cabin.002', me_cube_002)
ob_drawer2 = bpy.data.objects.new('Drawer2', me_cube_003)
ob_cabin_004 = bpy.data.objects.new('Cabin.004', me_cube_004)
ob_drawer3 = bpy.data.objects.new('Drawer3', me_cube_005)
ob_cabin_006 = bpy.data.objects.new('Cabin.006', me_cube_006)
ob_cabin_007 = bpy.data.objects.new('Cabin.007', me_cube_008)
ob_cabin_008 = bpy.data.objects.new('Cabin.008', me_cube_009)

# ---- transforms, parenting, visibility, modifiers, constraints
ob_leg1.parent = ob_cabin
ob_leg1.location = (0.0, 0.0, 0.0)
ob_leg1.color = (0.8, 0.8, 0.8, 1.0)
ob_cabin.parent = ob_drawer3
ob_cabin.location = (0.0, 0.0, 0.0)
ob_cabin.color = (0.8, 0.8, 0.8, 1.0)
ob_drawer.location = (0.0, 0.0, 0.0)
ob_drawer.rotation_euler = (3.142, -0.0, 0.0)
ob_drawer.color = (0.8, 0.8, 0.8, 1.0)
ob_cabin_002.parent = ob_drawer
ob_cabin_002.location = (0.0, 0.0, 0.0)
ob_cabin_002.color = (0.8, 0.8, 0.8, 1.0)
ob_drawer2.location = (0.0, 0.0, 0.0)
ob_drawer2.rotation_euler = (3.142, 0.0, 0.0)
ob_drawer2.color = (0.8, 0.8, 0.8, 1.0)
ob_cabin_004.parent = ob_drawer2
ob_cabin_004.location = (0.0, 0.0, 0.0)
ob_cabin_004.color = (0.8, 0.8, 0.8, 1.0)
ob_drawer3.location = (0.0, 0.0, 0.0)
ob_drawer3.rotation_euler = (3.142, -0.0, 0.0)
ob_drawer3.color = (0.8, 0.8, 0.8, 1.0)
ob_cabin_006.parent = ob_drawer3
ob_cabin_006.location = (0.0, 0.0, 0.0)
ob_cabin_006.color = (0.8, 0.8, 0.8, 1.0)
ob_cabin_007.parent = ob_drawer2
ob_cabin_007.location = (0.0, 0.0, 0.0)
ob_cabin_007.color = (0.8, 0.8, 0.8, 1.0)
ob_cabin_008.parent = ob_drawer
ob_cabin_008.location = (0.0, 0.0, 0.0)
ob_cabin_008.color = (0.8, 0.8, 0.8, 1.0)

# ---- collection membership
col_collection.objects.link(ob_leg1)
col_collection.objects.link(ob_cabin)
col_collection.objects.link(ob_drawer)
col_collection.objects.link(ob_cabin_002)
col_collection.objects.link(ob_drawer2)
col_collection.objects.link(ob_cabin_004)
col_collection.objects.link(ob_drawer3)
col_collection.objects.link(ob_cabin_006)
col_collection.objects.link(ob_cabin_007)
col_collection.objects.link(ob_cabin_008)

# ---- scene / render settings (as saved in the file)
scene.frame_start = 1; scene.frame_end = 250; scene.frame_set(1)
scene.render.engine = 'BLENDER_EEVEE_NEXT'
bpy.context.view_layer.update()

# ---- added for rendering (the .blend has no active camera and no usable light): camera, sun
cam_auto = bpy.data.cameras.new('AutoCamera')
cam_auto.lens = 50.0
cam_auto.sensor_width = 36.0
cam_auto.clip_end = 1000.0
ob_auto_camera = bpy.data.objects.new('AutoCamera', cam_auto)
scene.collection.objects.link(ob_auto_camera)
ob_auto_camera.location = (3.3243, -3.05064, 3.07993)
ob_auto_camera.rotation_euler = (1.09748, -7.21219e-08, 0.694738)
scene.camera = ob_auto_camera
light_auto_sun = bpy.data.lights.new('AutoSun', 'SUN')
light_auto_sun.energy = 3.0
light_auto_sun.angle = 0.0523599
ob_auto_sun = bpy.data.objects.new('AutoSun', light_auto_sun)
scene.collection.objects.link(ob_auto_sun)
ob_auto_sun.rotation_euler = (0.872665, 0.174533, 0.523599)
bpy.context.view_layer.update()

